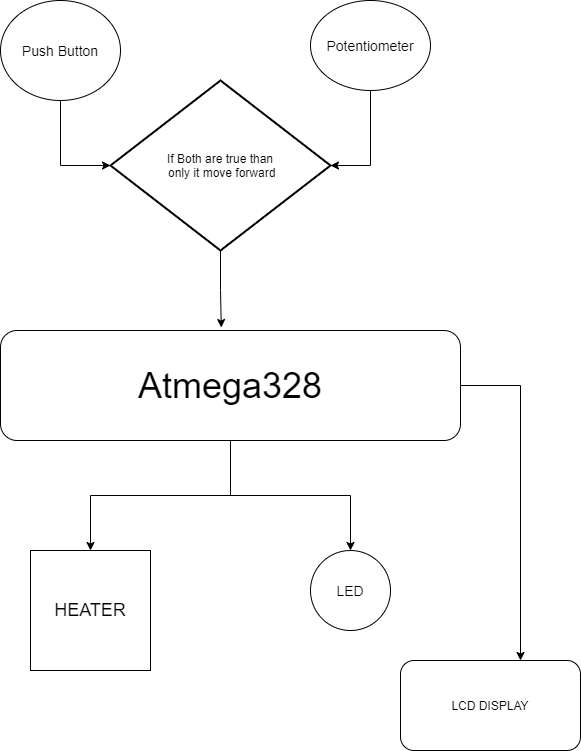

The diagram above was exported from draw.io. Its source (the exported page's mxGraphModel, read from the mxfile embedded in the PNG):
<mxGraphModel dx="1422" dy="832" grid="1" gridSize="10" guides="1" tooltips="1" connect="1" arrows="1" fold="1" page="1" pageScale="1" pageWidth="850" pageHeight="1100" math="0" shadow="0">
  <root>
    <mxCell id="0" />
    <mxCell id="1" parent="0" />
    <mxCell id="W-SgGdifbrx8XftH9CXI-19" style="edgeStyle=orthogonalEdgeStyle;rounded=0;orthogonalLoop=1;jettySize=auto;html=1;entryX=0;entryY=0.5;entryDx=0;entryDy=0;entryPerimeter=0;" parent="1" source="W-SgGdifbrx8XftH9CXI-1" target="W-SgGdifbrx8XftH9CXI-17" edge="1">
      <mxGeometry relative="1" as="geometry" />
    </mxCell>
    <mxCell id="W-SgGdifbrx8XftH9CXI-1" value="&lt;font style=&quot;font-size: 14px&quot;&gt;Push Button&lt;/font&gt;" style="ellipse;whiteSpace=wrap;html=1;" parent="1" vertex="1">
      <mxGeometry x="240" y="160" width="120" height="100" as="geometry" />
    </mxCell>
    <mxCell id="W-SgGdifbrx8XftH9CXI-20" style="edgeStyle=orthogonalEdgeStyle;rounded=0;orthogonalLoop=1;jettySize=auto;html=1;entryX=1;entryY=0.5;entryDx=0;entryDy=0;entryPerimeter=0;" parent="1" source="W-SgGdifbrx8XftH9CXI-2" target="W-SgGdifbrx8XftH9CXI-17" edge="1">
      <mxGeometry relative="1" as="geometry" />
    </mxCell>
    <mxCell id="W-SgGdifbrx8XftH9CXI-2" value="&lt;font style=&quot;font-size: 14px&quot;&gt;Potentiometer&lt;/font&gt;" style="ellipse;whiteSpace=wrap;html=1;" parent="1" vertex="1">
      <mxGeometry x="550" y="160" width="120" height="90" as="geometry" />
    </mxCell>
    <mxCell id="W-SgGdifbrx8XftH9CXI-10" style="edgeStyle=orthogonalEdgeStyle;rounded=0;orthogonalLoop=1;jettySize=auto;html=1;exitX=0.5;exitY=1;exitDx=0;exitDy=0;entryX=0.5;entryY=0;entryDx=0;entryDy=0;" parent="1" source="W-SgGdifbrx8XftH9CXI-3" target="W-SgGdifbrx8XftH9CXI-7" edge="1">
      <mxGeometry relative="1" as="geometry">
        <Array as="points">
          <mxPoint x="470" y="655" />
          <mxPoint x="330" y="655" />
        </Array>
      </mxGeometry>
    </mxCell>
    <mxCell id="W-SgGdifbrx8XftH9CXI-11" style="edgeStyle=orthogonalEdgeStyle;rounded=0;orthogonalLoop=1;jettySize=auto;html=1;entryX=0.5;entryY=0;entryDx=0;entryDy=0;" parent="1" source="W-SgGdifbrx8XftH9CXI-3" target="W-SgGdifbrx8XftH9CXI-8" edge="1">
      <mxGeometry relative="1" as="geometry" />
    </mxCell>
    <mxCell id="W-SgGdifbrx8XftH9CXI-15" style="edgeStyle=orthogonalEdgeStyle;rounded=0;orthogonalLoop=1;jettySize=auto;html=1;" parent="1" source="W-SgGdifbrx8XftH9CXI-3" edge="1">
      <mxGeometry relative="1" as="geometry">
        <mxPoint x="760" y="820" as="targetPoint" />
      </mxGeometry>
    </mxCell>
    <mxCell id="W-SgGdifbrx8XftH9CXI-3" value="&lt;font style=&quot;font-size: 36px&quot;&gt;Atmega328&lt;/font&gt;" style="rounded=1;whiteSpace=wrap;html=1;" parent="1" vertex="1">
      <mxGeometry x="240" y="490" width="460" height="110" as="geometry" />
    </mxCell>
    <mxCell id="W-SgGdifbrx8XftH9CXI-7" value="&lt;font style=&quot;font-size: 18px&quot;&gt;HEATER&lt;/font&gt;" style="whiteSpace=wrap;html=1;aspect=fixed;" parent="1" vertex="1">
      <mxGeometry x="270" y="710" width="120" height="120" as="geometry" />
    </mxCell>
    <mxCell id="W-SgGdifbrx8XftH9CXI-8" value="&lt;font style=&quot;font-size: 14px&quot;&gt;LED&lt;/font&gt;" style="ellipse;whiteSpace=wrap;html=1;aspect=fixed;" parent="1" vertex="1">
      <mxGeometry x="550" y="710" width="80" height="80" as="geometry" />
    </mxCell>
    <mxCell id="W-SgGdifbrx8XftH9CXI-12" value="LCD DISPLAY" style="rounded=1;whiteSpace=wrap;html=1;" parent="1" vertex="1">
      <mxGeometry x="640" y="820" width="180" height="90" as="geometry" />
    </mxCell>
    <mxCell id="W-SgGdifbrx8XftH9CXI-21" style="edgeStyle=orthogonalEdgeStyle;rounded=0;orthogonalLoop=1;jettySize=auto;html=1;entryX=0.48;entryY=-0.027;entryDx=0;entryDy=0;entryPerimeter=0;" parent="1" source="W-SgGdifbrx8XftH9CXI-17" target="W-SgGdifbrx8XftH9CXI-3" edge="1">
      <mxGeometry relative="1" as="geometry" />
    </mxCell>
    <mxCell id="W-SgGdifbrx8XftH9CXI-17" value="If Both are true than&lt;br&gt;&amp;nbsp;only it move forward" style="strokeWidth=2;html=1;shape=mxgraph.flowchart.decision;whiteSpace=wrap;" parent="1" vertex="1">
      <mxGeometry x="350" y="240" width="220" height="170" as="geometry" />
    </mxCell>
  </root>
</mxGraphModel>